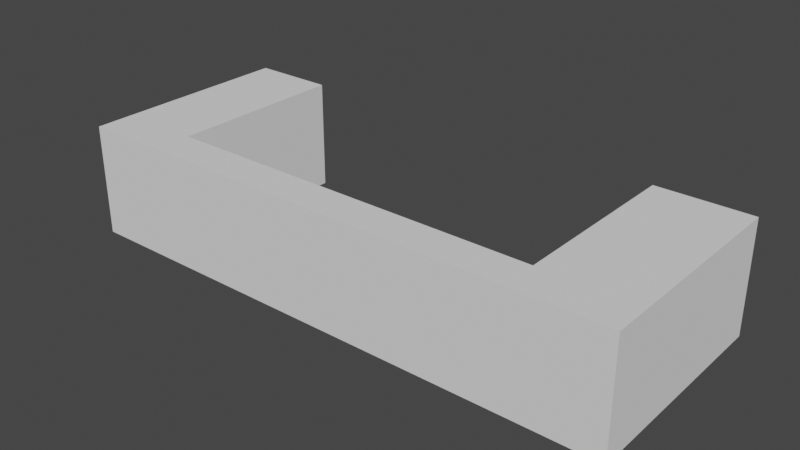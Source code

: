 # Source: rollJumpStop3.blend  (saved by Blender 3.6.11; exported with 4.5.12 LTS)
import bpy
from mathutils import Matrix  # noqa: F401  (used for matrix-valued properties, if any)

bpy.ops.wm.read_factory_settings(use_empty=True)
scene = bpy.context.scene
scene.name = 'Scene'

# ---- collections
col_collection = bpy.data.collections.new('Collection'); scene.collection.children.link(col_collection)

# ---- world
world_world = bpy.data.worlds.new('World'); scene.world = world_world
world_world.use_nodes = True; world_world.node_tree.nodes.clear()
_N = world_world.node_tree.nodes; _L = world_world.node_tree.links
n0 = _N.new('ShaderNodeOutputWorld'); n0.name = 'World Output'; n0.location = (300, 300)
n1 = _N.new('ShaderNodeBackground'); n1.name = 'Background'; n1.location = (10, 300)
n1.inputs[0].default_value = (0.05088, 0.05088, 0.05088, 1.0)
_L.new(n1.outputs[0], n0.inputs[0])
n0.is_active_output = True
world_world.color = (0.05088, 0.05088, 0.05088)
world_world.use_sun_shadow = False
world_world.sun_shadow_jitter_overblur = 0.0

# ---- meshes
me_cube_001 = bpy.data.meshes.new('Cube.001')
me_cube_001.from_pydata([(-4.936, 0.00373, 1.0), (-4.936, 3.904, 1.0), (-4.936, 0.00373, -1.0), (-4.936, 3.904, -1.0), (-3.445, 0.00373, 1.0), (-3.445, 0.00373, -1.0), (5.064, 3.904, -1.0), (5.064, 3.904, 1.0), (5.064, 0.008695, -1.0), (5.064, 0.008694, 1.0), (3.389, 0.008694, 1.0), (3.389, 0.008695, -1.0), (-3.445, 3.23, -1.0), (-3.445, 3.23, 1.0), (3.389, 3.23, -1.0), (3.389, 3.23, 1.0)], [], [(7, 1, 15), (4, 5, 12), (5, 0, 2), (7, 3, 1), (9, 6, 7), (11, 9, 10), (12, 15, 13), (15, 11, 10), (14, 12, 3), (15, 10, 9), (1, 0, 13), (4, 13, 0), (15, 9, 7), (1, 13, 15), (7, 6, 3), (12, 14, 15), (15, 14, 11), (4, 12, 13), (6, 8, 14), (8, 11, 14), (12, 2, 3), (6, 14, 3), (1, 3, 0), (2, 0, 3), (9, 8, 6), (11, 8, 9), (5, 4, 0), (2, 12, 5)])
_uv = me_cube_001.uv_layers.new(name='UVMap')
_uv.uv.foreach_set('vector', [0.625, 0.75, 0.625, 1.0, 0.5829, 0.75, 0.375, 0.75, 0.375, 0.5, 0.5829, 0.5, 0.375, 0.5, 0.125, 0.75, 0.125, 0.5, 0.625, 0.75, 0.875, 0.5, 0.625, 1.0, 0.5829, 0.75, 0.625, 0.5, 0.625, 0.75, 0.5829, 0.5, 0.5829, 0.75, 0.5829, 0.75, 0.5829, 0.5, 0.5829, 0.75, 0.5829, 0.75, 0.5829, 0.75, 0.5829, 0.5, 0.5829, 0.75, 0.5829, 0.5, 0.0, 0.0, 0.875, 0.5, 0.5829, 0.75, 0.5829, 0.75, 0.5829, 0.75, 0.625, 1.0, 0.375, 1.0, 0.5829, 0.75, 0.375, 0.75, 0.5829, 0.75, 0.375, 1.0, 0.5829, 0.75, 0.5829, 0.75, 0.625, 0.75, 0.625, 1.0, 0.5829, 0.75, 0.5829, 0.75, 0.625, 0.75, 0.625, 0.5, 0.875, 0.5, 0.5829, 0.5, 0.5829, 0.5, 0.5829, 0.75, 0.5829, 0.75, 0.5829, 0.5, 0.5829, 0.5, 0.375, 0.75, 0.5829, 0.5, 0.5829, 0.75, 0.625, 0.5, 0.5829, 0.5, 0.5829, 0.5, 0.5829, 0.5, 0.5829, 0.5, 0.5829, 0.5, 0.0, 0.0, 0.375, 0.25, 0.875, 0.5, 0.625, 0.5, 0.5829, 0.5, 0.875, 0.5, 0.625, 1.0, 0.875, 0.5, 0.125, 0.75, 0.375, 0.25, 0.125, 0.75, 0.875, 0.5, 0.5829, 0.75, 0.5829, 0.5, 0.625, 0.5, 0.5829, 0.5, 0.5829, 0.5, 0.5829, 0.75, 0.375, 0.5, 0.375, 0.75, 0.125, 0.75, 0.375, 0.25, 0.0, 0.0, 0.375, 0.5])
me_cube_001.update()

# ---- objects
ob_rollstop = bpy.data.objects.new('rollStop', me_cube_001)

# ---- transforms, parenting, visibility, modifiers, constraints
ob_rollstop.location = (0.0, 0.0, 0.0)
ob_rollstop.rotation_euler = (3.142, 0.0, 0.0)

# ---- collection membership
col_collection.objects.link(ob_rollstop)

# ---- scene / render settings (as saved in the file)
scene.frame_start = 1; scene.frame_end = 250; scene.frame_set(1)
scene.render.engine = 'BLENDER_EEVEE_NEXT'
scene.cycles.sampling_pattern = 'TABULATED_SOBOL'
scene.view_settings.view_transform = 'Filmic'
bpy.context.view_layer.update()

# ---- added for rendering (the .blend has no active camera and no usable light): camera, sun
cam_auto = bpy.data.cameras.new('AutoCamera')
cam_auto.lens = 50.0
cam_auto.sensor_width = 36.0
cam_auto.clip_end = 1000.0
ob_auto_camera = bpy.data.objects.new('AutoCamera', cam_auto)
scene.collection.objects.link(ob_auto_camera)
ob_auto_camera.location = (10.1659, -14.076, 8.08153)
ob_auto_camera.rotation_euler = (1.09748, -7.21219e-08, 0.694738)
scene.camera = ob_auto_camera
light_auto_sun = bpy.data.lights.new('AutoSun', 'SUN')
light_auto_sun.energy = 3.0
light_auto_sun.angle = 0.0523599
ob_auto_sun = bpy.data.objects.new('AutoSun', light_auto_sun)
scene.collection.objects.link(ob_auto_sun)
ob_auto_sun.rotation_euler = (0.872665, 0.174533, 0.523599)
bpy.context.view_layer.update()
